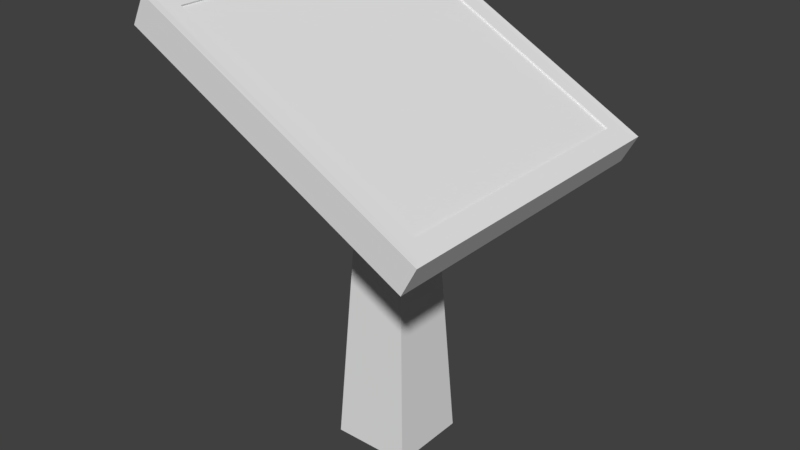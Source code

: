 # Source: ControlPanel.blend  (saved by Blender 2.78.0; exported with 4.5.12 LTS)
import bpy
from mathutils import Matrix  # noqa: F401  (used for matrix-valued properties, if any)

bpy.ops.wm.read_factory_settings(use_empty=True)
scene = bpy.context.scene
scene.name = 'Scene'

# ---- collections
col_collection_1 = bpy.data.collections.new('Collection 1'); scene.collection.children.link(col_collection_1)

# ---- materials (node trees are filled in below, after node groups)
mat_mi_structure = bpy.data.materials.new('MI_Structure')
mat_mi_structure.alpha_threshold = 0.0
mat_mi_structure.use_transparent_shadow = False
mat_mi_structure.roughness = 0.5
mat_mi_structure.line_color = (0.0, 0.0, 0.0, 1.0)
mat_mi_controlpanel = bpy.data.materials.new('MI_ControlPanel')
mat_mi_controlpanel.alpha_threshold = 0.0
mat_mi_controlpanel.use_transparent_shadow = False
mat_mi_controlpanel.roughness = 0.5

# ---- material node trees

# ---- world
world_world = bpy.data.worlds.new('World'); scene.world = world_world
world_world.color = (0.05088, 0.05088, 0.05088)
world_world.use_sun_shadow = False
world_world.sun_shadow_jitter_overblur = 0.0
world_world.cycles.sampling_method = 'MANUAL'

# ---- meshes
me_cube = bpy.data.meshes.new('Cube')
me_cube.from_pydata([(-0.1254, 0.09816, 5.96e-08), (0.09959, 0.09816, 5.96e-08), (0.09959, -0.1268, 5.96e-08), (-0.1254, -0.1268, 5.96e-08), (-0.06916, 0.04191, 1.0), (0.04334, 0.04191, 1.0), (0.04334, -0.07059, 1.0), (-0.06916, -0.07059, 1.0), (0.4049, 0.45, 0.8498), (0.3628, 0.45, 0.7702), (0.4049, -0.45, 0.8498), (0.3628, -0.45, 0.7702), (-0.3906, 0.45, 1.271), (-0.4327, 0.45, 1.191), (-0.3906, -0.45, 1.271), (-0.4327, -0.45, 1.191), (-0.3737, 0.4305, 1.261), (0.3873, 0.4305, 0.8585), (-0.3737, -0.4305, 1.261), (0.3873, -0.4305, 0.8585), (-0.3357, 0.3874, 1.241), (0.3493, 0.3874, 0.8786), (-0.3357, -0.3874, 1.241), (0.3493, -0.3874, 0.8786), (-0.3379, 0.3874, 1.237), (0.347, 0.3874, 0.8744), (-0.3379, -0.3874, 1.237), (0.347, -0.3874, 0.8744)], [], [(0, 1, 2, 3), (4, 7, 6, 5), (0, 4, 5, 1), (1, 5, 6, 2), (2, 6, 7, 3), (4, 0, 3, 7), (13, 9, 11, 15), (15, 14, 12, 13), (9, 8, 10, 11), (13, 12, 8, 9), (11, 10, 14, 15), (8, 12, 16, 17), (12, 14, 18, 16), (14, 10, 19, 18), (10, 8, 17, 19), (19, 17, 21, 23), (22, 23, 27, 26), (18, 19, 23, 22), (16, 18, 22, 20), (17, 16, 20, 21), (25, 24, 26, 27), (21, 20, 24, 25), (23, 21, 25, 27), (20, 22, 26, 24)])
me_cube.polygons.foreach_set('material_index', [0, 0, 0, 0, 0, 0, 0, 0, 0, 0, 0, 0, 0, 0, 0, 1, 1, 1, 1, 1, 1, 1, 1, 1])
_uv = me_cube.uv_layers.new(name='UVMap')
_uv.uv.foreach_set('vector', [1.151e-08, 0.8811, 0.1124, 0.8811, 0.1124, 0.9995, 0.0, 0.9995, 0.1648, 0.8811, 0.1648, 0.9403, 0.1124, 0.9403, 0.1124, 0.8811, 0.5143, 0.4735, 0.4853, 1.0, 0.4274, 1.0, 0.3985, 0.4735, 0.7459, 0.9659, 0.7749, 0.4735, 0.8328, 0.4735, 0.8618, 0.9659, 0.5143, 1.0, 0.5432, 0.4735, 0.6011, 0.4735, 0.6301, 1.0, 0.717, 0.4735, 0.7459, 0.9787, 0.6301, 0.9787, 0.6591, 0.4735, 0.4628, 4.703e-08, 0.9125, 0.0, 0.9125, 0.4735, 0.4628, 0.4735, 0.9583, 0.4735, 0.9125, 0.4735, 0.9125, 1.568e-08, 0.9583, 0.0, 0.9544, 0.4735, 1.0, 0.4735, 1.0, 0.9469, 0.9544, 0.9469, 0.9081, 0.9469, 0.8618, 0.9469, 0.8618, 0.4735, 0.9081, 0.4735, 0.9081, 0.4735, 0.9544, 0.4735, 0.9544, 0.9469, 0.9081, 0.9469, 0.0, 1.725e-07, 0.4628, 0.0, 0.4528, 0.01027, 0.01011, 0.01027, 0.4628, 0.0, 0.4628, 0.4735, 0.4528, 0.4632, 0.4528, 0.01027, 0.4628, 0.4735, 1.462e-07, 0.4735, 0.01011, 0.4632, 0.4528, 0.4632, 1.462e-07, 0.4735, 0.0, 1.725e-07, 0.01011, 0.01027, 0.01011, 0.4632, 0.01011, 0.4632, 0.01011, 0.01027, 0.03225, 0.03291, 0.03225, 0.4406, 0.9608, 0.4076, 0.9608, 0.0, 0.9632, 4.076e-07, 0.9632, 0.4076, 0.4528, 0.4632, 0.01011, 0.4632, 0.03225, 0.4406, 0.4307, 0.4406, 0.4528, 0.01027, 0.4528, 0.4632, 0.4307, 0.4406, 0.4307, 0.03291, 0.01011, 0.01027, 0.4528, 0.01027, 0.4307, 0.03291, 0.03225, 0.03291, 0.0, 0.4735, 0.3985, 0.4735, 0.3985, 0.8811, 1.304e-07, 0.8811, 0.9608, 0.0, 0.9608, 0.4076, 0.9583, 0.4076, 0.9583, 4.076e-07, 0.9632, 0.4076, 0.9632, 0.0, 0.9657, 0.0, 0.9657, 0.4076, 0.9657, 0.4076, 0.9657, 0.0, 0.9681, 0.0, 0.9681, 0.4076])
me_cube.materials.append(mat_mi_structure)
me_cube.materials.append(mat_mi_controlpanel)
me_cube.use_remesh_preserve_volume = False
me_cube.use_remesh_preserve_attributes = False
me_cube.use_mirror_vertex_groups = False
me_cube.update()

# ---- objects
ob_cube = bpy.data.objects.new('Cube', me_cube)

# ---- transforms, parenting, visibility, modifiers, constraints
ob_cube.location = (0.0, 0.0, 0.0)
ob_cube.lock_rotations_4d = False
ob_cube.empty_display_type = 'ARROWS'
ob_cube.lineart.crease_threshold = 0.0

# ---- collection membership
col_collection_1.objects.link(ob_cube)

# ---- scene / render settings (as saved in the file)
scene.frame_start = 1; scene.frame_end = 250; scene.frame_set(1)
scene.render.engine = 'BLENDER_EEVEE_NEXT'
scene.render.resolution_percentage = 50
scene.render.dither_intensity = 0.0
scene.cycles.use_denoising = False
scene.cycles.samples = 128
scene.cycles.sampling_pattern = 'TABULATED_SOBOL'
scene.cycles.light_sampling_threshold = 0.0
scene.cycles.use_adaptive_sampling = False
scene.cycles.use_light_tree = False
scene.cycles.blur_glossy = 0.0
scene.cycles.sample_clamp_indirect = 0.0
scene.view_settings.view_transform = 'Standard'
bpy.context.view_layer.update()

# ---- added for rendering (the .blend has no active camera and no usable light): camera, sun
cam_auto = bpy.data.cameras.new('AutoCamera')
cam_auto.lens = 50.0
cam_auto.sensor_width = 36.0
cam_auto.clip_end = 1000.0
ob_auto_camera = bpy.data.objects.new('AutoCamera', cam_auto)
scene.collection.objects.link(ob_auto_camera)
ob_auto_camera.location = (1.62204, -1.96309, 1.94407)
ob_auto_camera.rotation_euler = (1.09748, -7.21219e-08, 0.694738)
scene.camera = ob_auto_camera
light_auto_sun = bpy.data.lights.new('AutoSun', 'SUN')
light_auto_sun.energy = 3.0
light_auto_sun.angle = 0.0523599
ob_auto_sun = bpy.data.objects.new('AutoSun', light_auto_sun)
scene.collection.objects.link(ob_auto_sun)
ob_auto_sun.rotation_euler = (0.872665, 0.174533, 0.523599)
bpy.context.view_layer.update()

